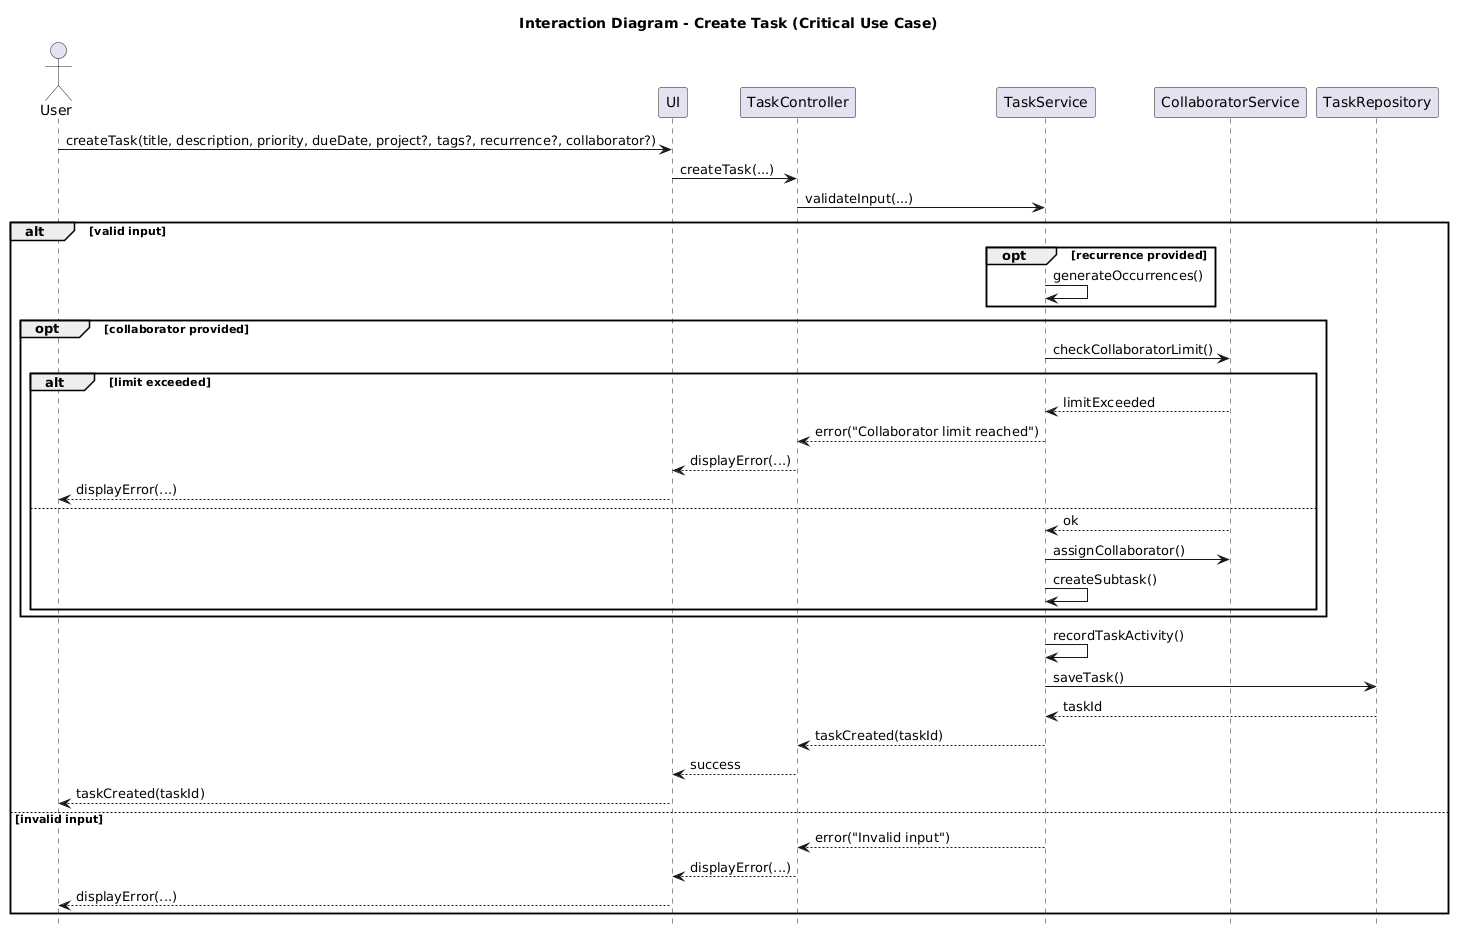

The diagram above was rendered by PlantUML. Its source (embedded in the PNG):
@startuml
title Interaction Diagram - Create Task (Critical Use Case)

hide footbox
actor User
participant UI
participant TaskController
participant TaskService
participant CollaboratorService
participant TaskRepository
 

User -> UI : createTask(title, description, priority, dueDate, project?, tags?, recurrence?, collaborator?)

UI -> TaskController : createTask(...)
TaskController -> TaskService : validateInput(...)

alt valid input

    opt recurrence provided
        TaskService -> TaskService : generateOccurrences()
    end

    opt collaborator provided
        TaskService -> CollaboratorService : checkCollaboratorLimit()

        alt limit exceeded
            CollaboratorService --> TaskService : limitExceeded
            TaskService --> TaskController : error("Collaborator limit reached")
            TaskController --> UI : displayError(...)
            UI --> User : displayError(...)
        else
            CollaboratorService --> TaskService : ok
            TaskService -> CollaboratorService : assignCollaborator()
            TaskService -> TaskService : createSubtask()
        end
    end

    TaskService -> TaskService : recordTaskActivity()
    TaskService -> TaskRepository : saveTask()

    TaskRepository --> TaskService : taskId
    TaskService --> TaskController : taskCreated(taskId)
    TaskController --> UI : success
    UI --> User : taskCreated(taskId)

else invalid input
    TaskService --> TaskController : error("Invalid input")
    TaskController --> UI : displayError(...)
    UI --> User : displayError(...)
end
@enduml